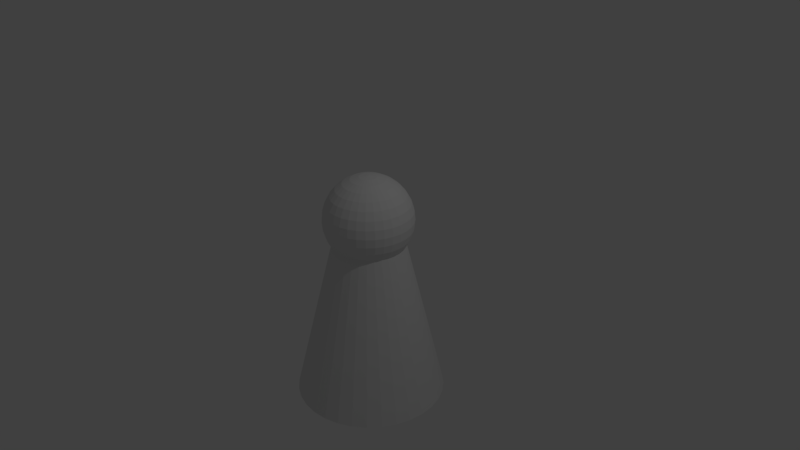 # Source: Pawn.blend  (saved by Blender 2.79.0; exported with 4.5.12 LTS)
import bpy
from mathutils import Matrix  # noqa: F401  (used for matrix-valued properties, if any)

bpy.ops.wm.read_factory_settings(use_empty=True)
scene = bpy.context.scene
scene.name = 'Scene'

# ---- collections
col_collection_1 = bpy.data.collections.new('Collection 1'); scene.collection.children.link(col_collection_1)

# ---- world
world_world = bpy.data.worlds.new('World'); scene.world = world_world
world_world.color = (0.05088, 0.05088, 0.05088)
world_world.use_sun_shadow = False
world_world.sun_shadow_jitter_overblur = 0.0
world_world.cycles.sampling_method = 'MANUAL'

# ---- cameras
cam_camera = bpy.data.cameras.new('Camera')
cam_camera.clip_end = 100.0
cam_camera.lens = 35.0
cam_camera.sensor_width = 32.0
cam_camera.sensor_height = 18.0
cam_camera.ortho_scale = 7.314
cam_camera.dof.focus_distance = 0.0
cam_camera.dof.aperture_fstop = 128.0

# ---- lights
light_lamp = bpy.data.lights.new('Lamp', 'POINT')
light_lamp.transmission_factor = 0.0
light_lamp.cutoff_distance = 30.0
light_lamp.energy = 100.0
light_lamp.shadow_buffer_clip_start = 1.001
light_lamp.shadow_soft_size = 0.1
light_lamp.shadow_maximum_resolution = 0.006
light_lamp.use_absolute_resolution = True

# ---- meshes
me_cylinder = bpy.data.meshes.new('Cylinder')
me_cylinder.from_pydata([(0.0, 1.0, -1.0), (-2.124e-07, 0.3349, 0.3735), (0.1951, 0.9808, -1.0), (0.06534, 0.3285, 0.3735), (0.3827, 0.9239, -1.0), (0.1282, 0.3094, 0.3735), (0.5556, 0.8315, -1.0), (0.1861, 0.2785, 0.3735), (0.7071, 0.7071, -1.0), (0.2368, 0.2368, 0.3735), (0.8315, 0.5556, -1.0), (0.2785, 0.1861, 0.3735), (0.9239, 0.3827, -1.0), (0.3094, 0.1282, 0.3735), (0.9808, 0.1951, -1.0), (0.3285, 0.06534, 0.3735), (1.0, 7.55e-08, -1.0), (0.3349, -2.594e-08, 0.3735), (0.9808, -0.1951, -1.0), (0.3285, -0.06534, 0.3735), (0.9239, -0.3827, -1.0), (0.3094, -0.1282, 0.3735), (0.8315, -0.5556, -1.0), (0.2785, -0.1861, 0.3735), (0.7071, -0.7071, -1.0), (0.2368, -0.2368, 0.3735), (0.5556, -0.8315, -1.0), (0.1861, -0.2785, 0.3735), (0.3827, -0.9239, -1.0), (0.1282, -0.3094, 0.3735), (0.1951, -0.9808, -1.0), (0.06534, -0.3285, 0.3735), (-3.258e-07, -1.0, -1.0), (-8.11e-08, -0.3349, 0.3735), (-0.1951, -0.9808, -1.0), (-0.06534, -0.3285, 0.3735), (-0.3827, -0.9239, -1.0), (-0.1282, -0.3094, 0.3735), (-0.5556, -0.8315, -1.0), (-0.1861, -0.2785, 0.3735), (-0.7071, -0.7071, -1.0), (-0.2368, -0.2368, 0.3735), (-0.8315, -0.5556, -1.0), (-0.2785, -0.1861, 0.3735), (-0.9239, -0.3827, -1.0), (-0.3094, -0.1282, 0.3735), (-0.9808, -0.1951, -1.0), (-0.3285, -0.06534, 0.3735), (-1.0, 9.656e-07, -1.0), (-0.3349, 3.57e-07, 0.3735), (-0.9808, 0.1951, -1.0), (-0.3285, 0.06534, 0.3735), (-0.9239, 0.3827, -1.0), (-0.3094, 0.1282, 0.3735), (-0.8315, 0.5556, -1.0), (-0.2785, 0.1861, 0.3735), (-0.7071, 0.7071, -1.0), (-0.2368, 0.2368, 0.3735), (-0.5556, 0.8315, -1.0), (-0.1861, 0.2785, 0.3735), (-0.3827, 0.9239, -1.0), (-0.1282, 0.3094, 0.3735), (-0.1951, 0.9808, -1.0), (-0.06534, 0.3285, 0.3735), (4.425e-08, -2.876e-07, -0.04605), (0.02254, 0.1133, 0.5404), (0.0442, 0.2222, 0.5235), (0.06418, 0.3226, 0.4962), (0.08168, 0.4106, 0.4593), (0.09605, 0.4829, 0.4145), (0.1067, 0.5365, 0.3633), (0.1133, 0.5696, 0.3078), (0.1155, 0.5807, 0.25), (0.1133, 0.5696, 0.1922), (0.1067, 0.5365, 0.1367), (0.09605, 0.4829, 0.08552), (0.08168, 0.4106, 0.04066), (0.06418, 0.3226, 0.003844), (0.0442, 0.2222, -0.02351), (0.02254, 0.1133, -0.04036), (0.0442, 0.1067, 0.5404), (0.08671, 0.2093, 0.5235), (0.1259, 0.3039, 0.4962), (0.1602, 0.3868, 0.4593), (0.1884, 0.4548, 0.4145), (0.2093, 0.5054, 0.3633), (0.2222, 0.5365, 0.3078), (0.2266, 0.547, 0.25), (0.2222, 0.5365, 0.1922), (0.2093, 0.5054, 0.1367), (0.1884, 0.4548, 0.08552), (0.1602, 0.3868, 0.04066), (0.1259, 0.3039, 0.003844), (0.08671, 0.2093, -0.02351), (0.0442, 0.1067, -0.04036), (0.06418, 0.09605, 0.5404), (0.1259, 0.1884, 0.5235), (0.1828, 0.2735, 0.4962), (0.2326, 0.3481, 0.4593), (0.2735, 0.4093, 0.4145), (0.3039, 0.4548, 0.3633), (0.3226, 0.4829, 0.3078), (0.329, 0.4923, 0.25), (0.3226, 0.4829, 0.1922), (0.3039, 0.4548, 0.1367), (0.2735, 0.4093, 0.08552), (0.2326, 0.3481, 0.04066), (0.1828, 0.2735, 0.003844), (0.1259, 0.1884, -0.02351), (0.06418, 0.09605, -0.04036), (0.08168, 0.08168, 0.5404), (0.1602, 0.1602, 0.5235), (0.2326, 0.2326, 0.4962), (0.296, 0.296, 0.4593), (0.3481, 0.3481, 0.4145), (0.3868, 0.3868, 0.3633), (0.4106, 0.4106, 0.3078), (0.4187, 0.4187, 0.25), (0.4106, 0.4106, 0.1922), (0.3868, 0.3868, 0.1367), (0.3481, 0.3481, 0.08552), (0.296, 0.296, 0.04066), (0.2326, 0.2326, 0.003844), (0.1602, 0.1602, -0.02351), (0.08168, 0.08168, -0.04036), (0.09605, 0.06418, 0.5404), (0.1884, 0.1259, 0.5235), (0.2735, 0.1828, 0.4962), (0.3481, 0.2326, 0.4593), (0.4093, 0.2735, 0.4145), (0.4548, 0.3039, 0.3633), (0.4829, 0.3226, 0.3078), (0.4923, 0.329, 0.25), (0.4829, 0.3226, 0.1922), (0.4548, 0.3039, 0.1367), (0.4093, 0.2735, 0.08552), (0.3481, 0.2326, 0.04066), (0.2735, 0.1828, 0.003844), (0.1884, 0.1259, -0.02351), (0.09605, 0.06418, -0.04036), (0.1067, 0.0442, 0.5404), (0.2093, 0.08671, 0.5235), (0.3039, 0.1259, 0.4962), (0.3868, 0.1602, 0.4593), (0.4548, 0.1884, 0.4145), (0.5054, 0.2093, 0.3633), (0.5365, 0.2222, 0.3078), (0.547, 0.2266, 0.25), (0.5365, 0.2222, 0.1922), (0.5054, 0.2093, 0.1367), (0.4548, 0.1884, 0.08552), (0.3868, 0.1602, 0.04066), (0.3039, 0.1259, 0.003844), (0.2093, 0.08671, -0.02351), (0.1067, 0.0442, -0.04036), (0.1133, 0.02254, 0.5404), (0.2222, 0.0442, 0.5235), (0.3226, 0.06418, 0.4962), (0.4106, 0.08168, 0.4593), (0.4829, 0.09605, 0.4145), (0.5365, 0.1067, 0.3633), (0.5696, 0.1133, 0.3078), (0.5807, 0.1155, 0.25), (0.5696, 0.1133, 0.1922), (0.5365, 0.1067, 0.1367), (0.4829, 0.09605, 0.08552), (0.4106, 0.08168, 0.04066), (0.3226, 0.06418, 0.003844), (0.2222, 0.0442, -0.02351), (0.1133, 0.02254, -0.04036), (0.1155, -2.881e-07, 0.5404), (0.2266, -2.837e-07, 0.5235), (0.329, -2.793e-07, 0.4962), (0.4187, -2.837e-07, 0.4593), (0.4923, -2.925e-07, 0.4145), (0.547, -2.572e-07, 0.3633), (0.5807, -3.278e-07, 0.3078), (0.5921, -3.19e-07, 0.25), (0.5807, -3.278e-07, 0.1922), (0.547, -2.307e-07, 0.1367), (0.4923, -2.925e-07, 0.08552), (0.4187, -2.837e-07, 0.04066), (0.329, -2.969e-07, 0.003844), (0.2266, -2.749e-07, -0.02351), (0.1155, -2.771e-07, -0.04036), (0.1133, -0.02254, 0.5404), (0.2222, -0.04421, 0.5235), (0.3226, -0.06418, 0.4962), (0.4106, -0.08168, 0.4593), (0.4829, -0.09605, 0.4145), (0.5365, -0.1067, 0.3633), (0.5696, -0.1133, 0.3078), (0.5807, -0.1155, 0.25), (0.5696, -0.1133, 0.1922), (0.5365, -0.1067, 0.1367), (0.4829, -0.09605, 0.08552), (0.4106, -0.08168, 0.04066), (0.3226, -0.06418, 0.003844), (0.2222, -0.04421, -0.02351), (0.1133, -0.02254, -0.04036), (0.1067, -0.04421, 0.5404), (0.2093, -0.08671, 0.5235), (0.3039, -0.1259, 0.4962), (0.3868, -0.1602, 0.4593), (0.4548, -0.1884, 0.4145), (0.5054, -0.2093, 0.3633), (0.5365, -0.2222, 0.3078), (0.547, -0.2266, 0.25), (0.5365, -0.2222, 0.1922), (0.5054, -0.2093, 0.1367), (0.4548, -0.1884, 0.08552), (0.3868, -0.1602, 0.04066), (0.3039, -0.1259, 0.003844), (0.2093, -0.08671, -0.02351), (0.1067, -0.04421, -0.04036), (0.09605, -0.06418, 0.5404), (0.1884, -0.1259, 0.5235), (0.2735, -0.1828, 0.4962), (0.3481, -0.2326, 0.4593), (0.4093, -0.2735, 0.4145), (0.4548, -0.3039, 0.3633), (0.4829, -0.3226, 0.3078), (0.4923, -0.329, 0.25), (0.4829, -0.3226, 0.1922), (0.4548, -0.3039, 0.1367), (0.4093, -0.2735, 0.08552), (0.3481, -0.2326, 0.04066), (0.2735, -0.1828, 0.003844), (0.1884, -0.1259, -0.02351), (0.09605, -0.06418, -0.04036), (0.08168, -0.08168, 0.5404), (0.1602, -0.1602, 0.5235), (0.2326, -0.2326, 0.4962), (0.296, -0.296, 0.4593), (0.3481, -0.3481, 0.4145), (0.3868, -0.3868, 0.3633), (0.4106, -0.4106, 0.3078), (0.4187, -0.4187, 0.25), (0.4106, -0.4106, 0.1922), (0.3868, -0.3868, 0.1367), (0.3481, -0.3481, 0.08552), (0.296, -0.296, 0.04066), (0.2326, -0.2326, 0.003844), (0.1602, -0.1602, -0.02351), (0.08168, -0.08168, -0.04036), (0.06418, -0.09605, 0.5404), (0.1259, -0.1884, 0.5235), (0.1828, -0.2735, 0.4962), (0.2326, -0.3481, 0.4593), (0.2735, -0.4093, 0.4145), (0.3039, -0.4548, 0.3633), (0.3226, -0.4829, 0.3078), (0.329, -0.4923, 0.25), (0.3226, -0.4829, 0.1922), (0.3039, -0.4548, 0.1367), (0.2735, -0.4093, 0.08552), (0.2326, -0.3481, 0.04066), (0.1828, -0.2735, 0.003844), (0.1259, -0.1884, -0.02351), (0.06418, -0.09605, -0.04036), (0.0442, -0.1067, 0.5404), (0.08671, -0.2093, 0.5235), (0.1259, -0.3039, 0.4962), (0.1602, -0.3868, 0.4593), (0.1884, -0.4548, 0.4145), (0.2093, -0.5054, 0.3633), (0.2222, -0.5365, 0.3078), (0.2266, -0.547, 0.25), (0.2222, -0.5365, 0.1922), (0.2093, -0.5054, 0.1367), (0.1884, -0.4548, 0.08552), (0.1602, -0.3868, 0.04066), (0.1259, -0.3039, 0.003844), (0.08671, -0.2093, -0.02351), (0.0442, -0.1067, -0.04036), (0.02254, -0.1133, 0.5404), (0.0442, -0.2222, 0.5235), (0.06418, -0.3226, 0.4962), (0.08168, -0.4106, 0.4593), (0.09605, -0.4829, 0.4145), (0.1067, -0.5365, 0.3633), (0.1133, -0.5696, 0.3078), (0.1155, -0.5807, 0.25), (0.1133, -0.5696, 0.1922), (0.1067, -0.5365, 0.1367), (0.09605, -0.4829, 0.08552), (0.08168, -0.4106, 0.04066), (0.06418, -0.3226, 0.003844), (0.0442, -0.2222, -0.02351), (0.02254, -0.1133, -0.04036), (3.998e-08, -0.1155, 0.5404), (6.865e-08, -0.2266, 0.5235), (5.983e-08, -0.329, 0.4962), (2.895e-08, -0.4187, 0.4593), (-6.341e-09, -0.4923, 0.4145), (8.189e-08, -0.547, 0.3633), (-6.341e-09, -0.5807, 0.3078), (-1.516e-08, -0.5921, 0.25), (-6.341e-09, -0.5807, 0.1922), (8.189e-08, -0.547, 0.1367), (-6.341e-09, -0.4923, 0.08552), (2.895e-08, -0.4187, 0.04066), (3.777e-08, -0.329, 0.003844), (4.66e-08, -0.2266, -0.02351), (4.66e-08, -0.1155, -0.04036), (-0.02254, -0.1133, 0.5404), (-0.0442, -0.2222, 0.5235), (-0.06418, -0.3226, 0.4962), (-0.08168, -0.4106, 0.4593), (-0.09605, -0.4829, 0.4145), (-0.1067, -0.5365, 0.3633), (-0.1133, -0.5696, 0.3078), (-0.1155, -0.5807, 0.25), (-0.1133, -0.5696, 0.1922), (-0.1067, -0.5365, 0.1367), (-0.09605, -0.4829, 0.08552), (-0.08168, -0.4106, 0.04066), (-0.06418, -0.3226, 0.003844), (-0.0442, -0.2222, -0.02351), (-0.02254, -0.1133, -0.04036), (-2.958e-08, -4.659e-07, 0.546), (-0.0442, -0.1067, 0.5404), (-0.08671, -0.2093, 0.5235), (-0.1259, -0.3039, 0.4962), (-0.1602, -0.3868, 0.4593), (-0.1884, -0.4548, 0.4145), (-0.2093, -0.5054, 0.3633), (-0.2222, -0.5365, 0.3078), (-0.2266, -0.547, 0.25), (-0.2222, -0.5365, 0.1922), (-0.2093, -0.5054, 0.1367), (-0.1884, -0.4548, 0.08552), (-0.1602, -0.3868, 0.04066), (-0.1259, -0.3039, 0.003844), (-0.08671, -0.2093, -0.02351), (-0.0442, -0.1067, -0.04036), (-0.06418, -0.09605, 0.5404), (-0.1259, -0.1884, 0.5235), (-0.1828, -0.2735, 0.4962), (-0.2326, -0.3481, 0.4593), (-0.2735, -0.4093, 0.4145), (-0.3039, -0.4548, 0.3633), (-0.3226, -0.4829, 0.3078), (-0.329, -0.4923, 0.25), (-0.3226, -0.4829, 0.1922), (-0.3039, -0.4548, 0.1367), (-0.2735, -0.4093, 0.08552), (-0.2326, -0.3481, 0.04066), (-0.1828, -0.2735, 0.003844), (-0.1259, -0.1884, -0.02351), (-0.06418, -0.09605, -0.04036), (-0.08168, -0.08168, 0.5404), (-0.1602, -0.1602, 0.5235), (-0.2326, -0.2326, 0.4962), (-0.296, -0.296, 0.4593), (-0.3481, -0.3481, 0.4145), (-0.3868, -0.3868, 0.3633), (-0.4106, -0.4106, 0.3078), (-0.4187, -0.4187, 0.25), (-0.4106, -0.4106, 0.1922), (-0.3868, -0.3868, 0.1367), (-0.3481, -0.3481, 0.08552), (-0.296, -0.296, 0.04066), (-0.2326, -0.2326, 0.003844), (-0.1602, -0.1602, -0.02351), (-0.08168, -0.08168, -0.04036), (-0.09605, -0.06418, 0.5404), (-0.1884, -0.1259, 0.5235), (-0.2735, -0.1828, 0.4962), (-0.3481, -0.2326, 0.4593), (-0.4093, -0.2735, 0.4145), (-0.4548, -0.3039, 0.3633), (-0.4829, -0.3226, 0.3078), (-0.4923, -0.329, 0.25), (-0.4829, -0.3226, 0.1922), (-0.4548, -0.3039, 0.1367), (-0.4093, -0.2735, 0.08552), (-0.3481, -0.2326, 0.04066), (-0.2735, -0.1828, 0.003844), (-0.1884, -0.1259, -0.02351), (-0.09605, -0.06418, -0.04036), (-0.1067, -0.04421, 0.5404), (-0.2093, -0.08671, 0.5235), (-0.3039, -0.1259, 0.4962), (-0.3868, -0.1602, 0.4593), (-0.4548, -0.1884, 0.4145), (-0.5054, -0.2093, 0.3633), (-0.5365, -0.2222, 0.3078), (-0.547, -0.2266, 0.25), (-0.5365, -0.2222, 0.1922), (-0.5054, -0.2093, 0.1367), (-0.4548, -0.1884, 0.08552), (-0.3868, -0.1602, 0.04066), (-0.3039, -0.1259, 0.003844), (-0.2093, -0.08671, -0.02351), (-0.1067, -0.04421, -0.04036), (-0.1133, -0.02254, 0.5404), (-0.2222, -0.04421, 0.5235), (-0.3226, -0.06418, 0.4962), (-0.4106, -0.08168, 0.4593), (-0.4829, -0.09605, 0.4145), (-0.5365, -0.1067, 0.3633), (-0.5696, -0.1133, 0.3078), (-0.5807, -0.1155, 0.25), (-0.5696, -0.1133, 0.1922), (-0.5365, -0.1067, 0.1367), (-0.4829, -0.09605, 0.08552), (-0.4106, -0.08168, 0.04066), (-0.3226, -0.06418, 0.003844), (-0.2222, -0.04421, -0.02351), (-0.1133, -0.02254, -0.04036), (-0.1155, -2.793e-07, 0.5404), (-0.2266, -2.616e-07, 0.5235), (-0.329, -2.616e-07, 0.4962), (-0.4187, -2.043e-07, 0.4593), (-0.4923, -1.778e-07, 0.4145), (-0.547, -2.837e-07, 0.3633), (-0.5807, -1.513e-07, 0.3078), (-0.5921, -1.778e-07, 0.25), (-0.5807, -1.513e-07, 0.1922), (-0.547, -2.837e-07, 0.1367), (-0.4923, -1.778e-07, 0.08552), (-0.4187, -2.043e-07, 0.04066), (-0.329, -2.484e-07, 0.003844), (-0.2266, -2.44e-07, -0.02351), (-0.1155, -2.815e-07, -0.04036), (-0.1133, 0.02254, 0.5404), (-0.2222, 0.0442, 0.5235), (-0.3226, 0.06418, 0.4962), (-0.4106, 0.08168, 0.4593), (-0.4829, 0.09605, 0.4145), (-0.5365, 0.1067, 0.3633), (-0.5696, 0.1133, 0.3078), (-0.5807, 0.1155, 0.25), (-0.5696, 0.1133, 0.1922), (-0.5365, 0.1067, 0.1367), (-0.4829, 0.09605, 0.08552), (-0.4106, 0.08168, 0.04066), (-0.3226, 0.06418, 0.003844), (-0.2222, 0.0442, -0.02351), (-0.1133, 0.02254, -0.04036), (-0.1067, 0.0442, 0.5404), (-0.2093, 0.08671, 0.5235), (-0.3039, 0.1259, 0.4962), (-0.3868, 0.1602, 0.4593), (-0.4548, 0.1884, 0.4145), (-0.5054, 0.2093, 0.3633), (-0.5365, 0.2222, 0.3078), (-0.547, 0.2266, 0.25), (-0.5365, 0.2222, 0.1922), (-0.5054, 0.2093, 0.1367), (-0.4548, 0.1884, 0.08552), (-0.3868, 0.1602, 0.04066), (-0.3039, 0.1259, 0.003844), (-0.2093, 0.08671, -0.02351), (-0.1067, 0.0442, -0.04036), (-0.09605, 0.06418, 0.5404), (-0.1884, 0.1259, 0.5235), (-0.2735, 0.1828, 0.4962), (-0.3481, 0.2326, 0.4593), (-0.4093, 0.2735, 0.4145), (-0.4548, 0.3039, 0.3633), (-0.4829, 0.3226, 0.3078), (-0.4923, 0.329, 0.25), (-0.4829, 0.3226, 0.1922), (-0.4548, 0.3039, 0.1367), (-0.4093, 0.2735, 0.08552), (-0.3481, 0.2326, 0.04066), (-0.2735, 0.1828, 0.003844), (-0.1884, 0.1259, -0.02351), (-0.09605, 0.06418, -0.04036), (-0.08168, 0.08168, 0.5404), (-0.1602, 0.1602, 0.5235), (-0.2326, 0.2326, 0.4962), (-0.296, 0.296, 0.4593), (-0.3481, 0.3481, 0.4145), (-0.3868, 0.3868, 0.3633), (-0.4106, 0.4106, 0.3078), (-0.4187, 0.4187, 0.25), (-0.4106, 0.4106, 0.1922), (-0.3868, 0.3868, 0.1367), (-0.3481, 0.3481, 0.08552), (-0.296, 0.296, 0.04066), (-0.2326, 0.2326, 0.003844), (-0.1602, 0.1602, -0.02351), (-0.08168, 0.08168, -0.04036), (-0.06418, 0.09605, 0.5404), (-0.1259, 0.1884, 0.5235), (-0.1828, 0.2735, 0.4962), (-0.2326, 0.3481, 0.4593), (-0.2735, 0.4093, 0.4145), (-0.3039, 0.4548, 0.3633), (-0.3226, 0.4829, 0.3078), (-0.329, 0.4923, 0.25), (-0.3226, 0.4829, 0.1922), (-0.3039, 0.4548, 0.1367), (-0.2735, 0.4093, 0.08552), (-0.2326, 0.3481, 0.04066), (-0.1828, 0.2735, 0.003844), (-0.1259, 0.1884, -0.02351), (-0.06418, 0.09605, -0.04036), (-0.0442, 0.1067, 0.5404), (-0.08671, 0.2093, 0.5235), (-0.1259, 0.3039, 0.4962), (-0.1602, 0.3868, 0.4593), (-0.1884, 0.4548, 0.4145), (-0.2093, 0.5054, 0.3633), (-0.2222, 0.5365, 0.3078), (-0.2266, 0.547, 0.25), (-0.2222, 0.5365, 0.1922), (-0.2093, 0.5054, 0.1367), (-0.1884, 0.4548, 0.08552), (-0.1602, 0.3868, 0.04066), (-0.1259, 0.3039, 0.003844), (-0.08671, 0.2093, -0.02351), (-0.0442, 0.1067, -0.04036), (-0.02254, 0.1133, 0.5404), (-0.0442, 0.2222, 0.5235), (-0.06418, 0.3226, 0.4962), (-0.08168, 0.4106, 0.4593), (-0.09605, 0.4829, 0.4145), (-0.1067, 0.5365, 0.3633), (-0.1133, 0.5696, 0.3078), (-0.1155, 0.5807, 0.25), (-0.1133, 0.5696, 0.1922), (-0.1067, 0.5365, 0.1367), (-0.09605, 0.4829, 0.08552), (-0.08168, 0.4106, 0.04066), (-0.06418, 0.3226, 0.003844), (-0.0442, 0.2222, -0.02351), (-0.02254, 0.1133, -0.04036), (6.645e-08, 0.1155, 0.5404), (9.071e-08, 0.2266, 0.5235), (1.084e-07, 0.329, 0.4962), (1.348e-07, 0.4187, 0.4593), (2.054e-07, 0.4923, 0.4145), (8.189e-08, 0.547, 0.3633), (1.966e-07, 0.5807, 0.3078), (2.054e-07, 0.5921, 0.25), (1.966e-07, 0.5807, 0.1922), (8.189e-08, 0.547, 0.1367), (2.054e-07, 0.4923, 0.08552), (1.348e-07, 0.4187, 0.04066), (1.172e-07, 0.329, 0.003844), (9.071e-08, 0.2266, -0.02351), (5.321e-08, 0.1155, -0.04036)], [], [(0, 1, 3, 2), (2, 3, 5, 4), (4, 5, 7, 6), (6, 7, 9, 8), (8, 9, 11, 10), (10, 11, 13, 12), (12, 13, 15, 14), (14, 15, 17, 16), (16, 17, 19, 18), (18, 19, 21, 20), (20, 21, 23, 22), (22, 23, 25, 24), (24, 25, 27, 26), (26, 27, 29, 28), (28, 29, 31, 30), (30, 31, 33, 32), (32, 33, 35, 34), (34, 35, 37, 36), (36, 37, 39, 38), (38, 39, 41, 40), (40, 41, 43, 42), (42, 43, 45, 44), (44, 45, 47, 46), (46, 47, 49, 48), (48, 49, 51, 50), (50, 51, 53, 52), (52, 53, 55, 54), (54, 55, 57, 56), (56, 57, 59, 58), (58, 59, 61, 60), (3, 1, 63, 61, 59, 57, 55, 53, 51, 49, 47, 45, 43, 41, 39, 37, 35, 33, 31, 29, 27, 25, 23, 21, 19, 17, 15, 13, 11, 9, 7, 5), (60, 61, 63, 62), (62, 63, 1, 0), (0, 2, 4, 6, 8, 10, 12, 14, 16, 18, 20, 22, 24, 26, 28, 30, 32, 34, 36, 38, 40, 42, 44, 46, 48, 50, 52, 54, 56, 58, 60, 62), (539, 538, 72, 73), (532, 531, 65, 66), (540, 539, 73, 74), (533, 532, 66, 67), (541, 540, 74, 75), (534, 533, 67, 68), (542, 541, 75, 76), (535, 534, 68, 69), (543, 542, 76, 77), (536, 535, 69, 70), (544, 543, 77, 78), (537, 536, 70, 71), (545, 544, 78, 79), (538, 537, 71, 72), (531, 320, 65), (64, 545, 79), (79, 78, 93, 94), (72, 71, 86, 87), (65, 320, 80), (64, 79, 94), (73, 72, 87, 88), (66, 65, 80, 81), (74, 73, 88, 89), (67, 66, 81, 82), (75, 74, 89, 90), (68, 67, 82, 83), (76, 75, 90, 91), (69, 68, 83, 84), (77, 76, 91, 92), (70, 69, 84, 85), (78, 77, 92, 93), (71, 70, 85, 86), (91, 90, 105, 106), (84, 83, 98, 99), (92, 91, 106, 107), (85, 84, 99, 100), (93, 92, 107, 108), (86, 85, 100, 101), (94, 93, 108, 109), (87, 86, 101, 102), (80, 320, 95), (64, 94, 109), (88, 87, 102, 103), (81, 80, 95, 96), (89, 88, 103, 104), (82, 81, 96, 97), (90, 89, 104, 105), (83, 82, 97, 98), (95, 320, 110), (64, 109, 124), (103, 102, 117, 118), (96, 95, 110, 111), (104, 103, 118, 119), (97, 96, 111, 112), (105, 104, 119, 120), (98, 97, 112, 113), (106, 105, 120, 121), (99, 98, 113, 114), (107, 106, 121, 122), (100, 99, 114, 115), (108, 107, 122, 123), (101, 100, 115, 116), (109, 108, 123, 124), (102, 101, 116, 117), (114, 113, 128, 129), (122, 121, 136, 137), (115, 114, 129, 130), (123, 122, 137, 138), (116, 115, 130, 131), (124, 123, 138, 139), (117, 116, 131, 132), (110, 320, 125), (64, 124, 139), (118, 117, 132, 133), (111, 110, 125, 126), (119, 118, 133, 134), (112, 111, 126, 127), (120, 119, 134, 135), (113, 112, 127, 128), (121, 120, 135, 136), (133, 132, 147, 148), (126, 125, 140, 141), (134, 133, 148, 149), (127, 126, 141, 142), (135, 134, 149, 150), (128, 127, 142, 143), (136, 135, 150, 151), (129, 128, 143, 144), (137, 136, 151, 152), (130, 129, 144, 145), (138, 137, 152, 153), (131, 130, 145, 146), (139, 138, 153, 154), (132, 131, 146, 147), (125, 320, 140), (64, 139, 154), (152, 151, 166, 167), (145, 144, 159, 160), (153, 152, 167, 168), (146, 145, 160, 161), (154, 153, 168, 169), (147, 146, 161, 162), (140, 320, 155), (64, 154, 169), (148, 147, 162, 163), (141, 140, 155, 156), (149, 148, 163, 164), (142, 141, 156, 157), (150, 149, 164, 165), (143, 142, 157, 158), (151, 150, 165, 166), (144, 143, 158, 159), (156, 155, 170, 171), (164, 163, 178, 179), (157, 156, 171, 172), (165, 164, 179, 180), (158, 157, 172, 173), (166, 165, 180, 181), (159, 158, 173, 174), (167, 166, 181, 182), (160, 159, 174, 175), (168, 167, 182, 183), (161, 160, 175, 176), (169, 168, 183, 184), (162, 161, 176, 177), (155, 320, 170), (64, 169, 184), (163, 162, 177, 178), (175, 174, 189, 190), (183, 182, 197, 198), (176, 175, 190, 191), (184, 183, 198, 199), (177, 176, 191, 192), (170, 320, 185), (64, 184, 199), (178, 177, 192, 193), (171, 170, 185, 186), (179, 178, 193, 194), (172, 171, 186, 187), (180, 179, 194, 195), (173, 172, 187, 188), (181, 180, 195, 196), (174, 173, 188, 189), (182, 181, 196, 197), (194, 193, 208, 209), (187, 186, 201, 202), (195, 194, 209, 210), (188, 187, 202, 203), (196, 195, 210, 211), (189, 188, 203, 204), (197, 196, 211, 212), (190, 189, 204, 205), (198, 197, 212, 213), (191, 190, 205, 206), (199, 198, 213, 214), (192, 191, 206, 207), (185, 320, 200), (64, 199, 214), (193, 192, 207, 208), (186, 185, 200, 201), (213, 212, 227, 228), (206, 205, 220, 221), (214, 213, 228, 229), (207, 206, 221, 222), (200, 320, 215), (64, 214, 229), (208, 207, 222, 223), (201, 200, 215, 216), (209, 208, 223, 224), (202, 201, 216, 217), (210, 209, 224, 225), (203, 202, 217, 218), (211, 210, 225, 226), (204, 203, 218, 219), (212, 211, 226, 227), (205, 204, 219, 220), (225, 224, 239, 240), (218, 217, 232, 233), (226, 225, 240, 241), (219, 218, 233, 234), (227, 226, 241, 242), (220, 219, 234, 235), (228, 227, 242, 243), (221, 220, 235, 236), (229, 228, 243, 244), (222, 221, 236, 237), (215, 320, 230), (64, 229, 244), (223, 222, 237, 238), (216, 215, 230, 231), (224, 223, 238, 239), (217, 216, 231, 232), (244, 243, 258, 259), (237, 236, 251, 252), (230, 320, 245), (64, 244, 259), (238, 237, 252, 253), (231, 230, 245, 246), (239, 238, 253, 254), (232, 231, 246, 247), (240, 239, 254, 255), (233, 232, 247, 248), (241, 240, 255, 256), (234, 233, 248, 249), (242, 241, 256, 257), (235, 234, 249, 250), (243, 242, 257, 258), (236, 235, 250, 251), (248, 247, 262, 263), (256, 255, 270, 271), (249, 248, 263, 264), (257, 256, 271, 272), (250, 249, 264, 265), (258, 257, 272, 273), (251, 250, 265, 266), (259, 258, 273, 274), (252, 251, 266, 267), (245, 320, 260), (64, 259, 274), (253, 252, 267, 268), (246, 245, 260, 261), (254, 253, 268, 269), (247, 246, 261, 262), (255, 254, 269, 270), (267, 266, 281, 282), (260, 320, 275), (64, 274, 289), (268, 267, 282, 283), (261, 260, 275, 276), (269, 268, 283, 284), (262, 261, 276, 277), (270, 269, 284, 285), (263, 262, 277, 278), (271, 270, 285, 286), (264, 263, 278, 279), (272, 271, 286, 287), (265, 264, 279, 280), (273, 272, 287, 288), (266, 265, 280, 281), (274, 273, 288, 289), (286, 285, 300, 301), (279, 278, 293, 294), (287, 286, 301, 302), (280, 279, 294, 295), (288, 287, 302, 303), (281, 280, 295, 296), (289, 288, 303, 304), (282, 281, 296, 297), (275, 320, 290), (64, 289, 304), (283, 282, 297, 298), (276, 275, 290, 291), (284, 283, 298, 299), (277, 276, 291, 292), (285, 284, 299, 300), (278, 277, 292, 293), (290, 320, 305), (64, 304, 319), (298, 297, 312, 313), (291, 290, 305, 306), (299, 298, 313, 314), (292, 291, 306, 307), (300, 299, 314, 315), (293, 292, 307, 308), (301, 300, 315, 316), (294, 293, 308, 309), (302, 301, 316, 317), (295, 294, 309, 310), (303, 302, 317, 318), (296, 295, 310, 311), (304, 303, 318, 319), (297, 296, 311, 312), (309, 308, 324, 325), (317, 316, 332, 333), (310, 309, 325, 326), (318, 317, 333, 334), (311, 310, 326, 327), (319, 318, 334, 335), (312, 311, 327, 328), (305, 320, 321), (64, 319, 335), (313, 312, 328, 329), (306, 305, 321, 322), (314, 313, 329, 330), (307, 306, 322, 323), (315, 314, 330, 331), (308, 307, 323, 324), (316, 315, 331, 332), (329, 328, 343, 344), (322, 321, 336, 337), (330, 329, 344, 345), (323, 322, 337, 338), (331, 330, 345, 346), (324, 323, 338, 339), (332, 331, 346, 347), (325, 324, 339, 340), (333, 332, 347, 348), (326, 325, 340, 341), (334, 333, 348, 349), (327, 326, 341, 342), (335, 334, 349, 350), (328, 327, 342, 343), (321, 320, 336), (64, 335, 350), (348, 347, 362, 363), (341, 340, 355, 356), (349, 348, 363, 364), (342, 341, 356, 357), (350, 349, 364, 365), (343, 342, 357, 358), (336, 320, 351), (64, 350, 365), (344, 343, 358, 359), (337, 336, 351, 352), (345, 344, 359, 360), (338, 337, 352, 353), (346, 345, 360, 361), (339, 338, 353, 354), (347, 346, 361, 362), (340, 339, 354, 355), (360, 359, 374, 375), (353, 352, 367, 368), (361, 360, 375, 376), (354, 353, 368, 369), (362, 361, 376, 377), (355, 354, 369, 370), (363, 362, 377, 378), (356, 355, 370, 371), (364, 363, 378, 379), (357, 356, 371, 372), (365, 364, 379, 380), (358, 357, 372, 373), (351, 320, 366), (64, 365, 380), (359, 358, 373, 374), (352, 351, 366, 367), (379, 378, 393, 394), (372, 371, 386, 387), (380, 379, 394, 395), (373, 372, 387, 388), (366, 320, 381), (64, 380, 395), (374, 373, 388, 389), (367, 366, 381, 382), (375, 374, 389, 390), (368, 367, 382, 383), (376, 375, 390, 391), (369, 368, 383, 384), (377, 376, 391, 392), (370, 369, 384, 385), (378, 377, 392, 393), (371, 370, 385, 386), (383, 382, 397, 398), (391, 390, 405, 406), (384, 383, 398, 399), (392, 391, 406, 407), (385, 384, 399, 400), (393, 392, 407, 408), (386, 385, 400, 401), (394, 393, 408, 409), (387, 386, 401, 402), (395, 394, 409, 410), (388, 387, 402, 403), (381, 320, 396), (64, 395, 410), (389, 388, 403, 404), (382, 381, 396, 397), (390, 389, 404, 405), (402, 401, 416, 417), (410, 409, 424, 425), (403, 402, 417, 418), (396, 320, 411), (64, 410, 425), (404, 403, 418, 419), (397, 396, 411, 412), (405, 404, 419, 420), (398, 397, 412, 413), (406, 405, 420, 421), (399, 398, 413, 414), (407, 406, 421, 422), (400, 399, 414, 415), (408, 407, 422, 423), (401, 400, 415, 416), (409, 408, 423, 424), (421, 420, 435, 436), (414, 413, 428, 429), (422, 421, 436, 437), (415, 414, 429, 430), (423, 422, 437, 438), (416, 415, 430, 431), (424, 423, 438, 439), (417, 416, 431, 432), (425, 424, 439, 440), (418, 417, 432, 433), (411, 320, 426), (64, 425, 440), (419, 418, 433, 434), (412, 411, 426, 427), (420, 419, 434, 435), (413, 412, 427, 428), (440, 439, 454, 455), (433, 432, 447, 448), (426, 320, 441), (64, 440, 455), (434, 433, 448, 449), (427, 426, 441, 442), (435, 434, 449, 450), (428, 427, 442, 443), (436, 435, 450, 451), (429, 428, 443, 444), (437, 436, 451, 452), (430, 429, 444, 445), (438, 437, 452, 453), (431, 430, 445, 446), (439, 438, 453, 454), (432, 431, 446, 447), (444, 443, 458, 459), (452, 451, 466, 467), (445, 444, 459, 460), (453, 452, 467, 468), (446, 445, 460, 461), (454, 453, 468, 469), (447, 446, 461, 462), (455, 454, 469, 470), (448, 447, 462, 463), (441, 320, 456), (64, 455, 470), (449, 448, 463, 464), (442, 441, 456, 457), (450, 449, 464, 465), (443, 442, 457, 458), (451, 450, 465, 466), (463, 462, 477, 478), (456, 320, 471), (64, 470, 485), (464, 463, 478, 479), (457, 456, 471, 472), (465, 464, 479, 480), (458, 457, 472, 473), (466, 465, 480, 481), (459, 458, 473, 474), (467, 466, 481, 482), (460, 459, 474, 475), (468, 467, 482, 483), (461, 460, 475, 476), (469, 468, 483, 484), (462, 461, 476, 477), (470, 469, 484, 485), (482, 481, 496, 497), (475, 474, 489, 490), (483, 482, 497, 498), (476, 475, 490, 491), (484, 483, 498, 499), (477, 476, 491, 492), (485, 484, 499, 500), (478, 477, 492, 493), (471, 320, 486), (64, 485, 500), (479, 478, 493, 494), (472, 471, 486, 487), (480, 479, 494, 495), (473, 472, 487, 488), (481, 480, 495, 496), (474, 473, 488, 489), (64, 500, 515), (494, 493, 508, 509), (487, 486, 501, 502), (495, 494, 509, 510), (488, 487, 502, 503), (496, 495, 510, 511), (489, 488, 503, 504), (497, 496, 511, 512), (490, 489, 504, 505), (498, 497, 512, 513), (491, 490, 505, 506), (499, 498, 513, 514), (492, 491, 506, 507), (500, 499, 514, 515), (493, 492, 507, 508), (486, 320, 501), (513, 512, 527, 528), (506, 505, 520, 521), (514, 513, 528, 529), (507, 506, 521, 522), (515, 514, 529, 530), (508, 507, 522, 523), (501, 320, 516), (64, 515, 530), (509, 508, 523, 524), (502, 501, 516, 517), (510, 509, 524, 525), (503, 502, 517, 518), (511, 510, 525, 526), (504, 503, 518, 519), (512, 511, 526, 527), (505, 504, 519, 520), (517, 516, 531, 532), (525, 524, 539, 540), (518, 517, 532, 533), (526, 525, 540, 541), (519, 518, 533, 534), (527, 526, 541, 542), (520, 519, 534, 535), (528, 527, 542, 543), (521, 520, 535, 536), (529, 528, 543, 544), (522, 521, 536, 537), (530, 529, 544, 545), (523, 522, 537, 538), (516, 320, 531), (64, 530, 545), (524, 523, 538, 539)])
me_cylinder.use_remesh_preserve_volume = False
me_cylinder.use_remesh_preserve_attributes = False
me_cylinder.use_mirror_vertex_groups = False
me_cylinder.update()

# ---- objects
ob_cylinder = bpy.data.objects.new('Cylinder', me_cylinder)
ob_lamp = bpy.data.objects.new('Lamp', light_lamp)
ob_camera = bpy.data.objects.new('Camera', cam_camera)

# ---- transforms, parenting, visibility, modifiers, constraints
ob_cylinder.location = (0.0, 0.0, 0.0)
ob_cylinder.scale = (1.0, 1.0, 2.0)
ob_cylinder.lineart.crease_threshold = 0.0
ob_lamp.location = (4.076, 1.005, 5.904)
ob_lamp.rotation_euler = (0.6503, 0.05522, 1.866)
ob_lamp.lock_rotations_4d = False
ob_lamp.empty_display_type = 'ARROWS'
ob_lamp.color = (0.0, 0.0, 0.0, 0.0)
ob_lamp.lineart.crease_threshold = 0.0
ob_camera.location = (7.481, -6.508, 5.344)
ob_camera.rotation_euler = (1.109, 0.0, 0.8149)
ob_camera.lock_rotations_4d = False
ob_camera.empty_display_type = 'ARROWS'
ob_camera.color = (0.0, 0.0, 0.0, 0.0)
ob_camera.display_type = 'WIRE'
ob_camera.lineart.crease_threshold = 0.0

# ---- collection membership
col_collection_1.objects.link(ob_cylinder)
col_collection_1.objects.link(ob_lamp)
col_collection_1.objects.link(ob_camera)

# ---- scene / render settings (as saved in the file)
scene.camera = ob_camera
scene.frame_start = 1; scene.frame_end = 250; scene.frame_set(1)
scene.render.engine = 'BLENDER_EEVEE_NEXT'
scene.render.resolution_percentage = 50
scene.render.dither_intensity = 0.0
scene.cycles.use_denoising = False
scene.cycles.samples = 128
scene.cycles.sampling_pattern = 'TABULATED_SOBOL'
scene.cycles.use_adaptive_sampling = False
scene.cycles.use_light_tree = False
scene.cycles.blur_glossy = 0.0
scene.cycles.sample_clamp_indirect = 0.0
scene.view_settings.view_transform = 'Standard'
bpy.context.view_layer.update()
